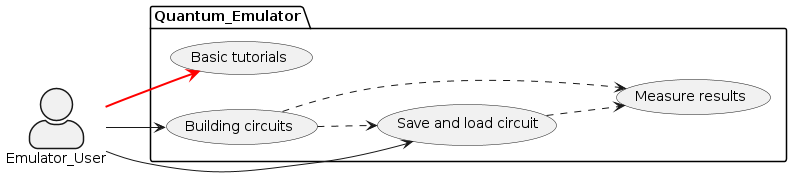

The diagram above was rendered by PlantUML. Its source (embedded in the PNG):
@startuml
left to right direction
skinparam actorStyle awesome
actor Emulator_User as u
package Quantum_Emulator {
  usecase "Basic tutorials" as UC1
  usecase "Building circuits" as UC2
  usecase "Measure results" as UC3
  usecase "Save and load circuit" as UC4
  
}
u --> UC1 #line:red;line.bold;text:red
u --> UC2
u --> UC4
UC2 ..> UC4
UC2 ..> UC3
UC4 ..> UC3
@enduml